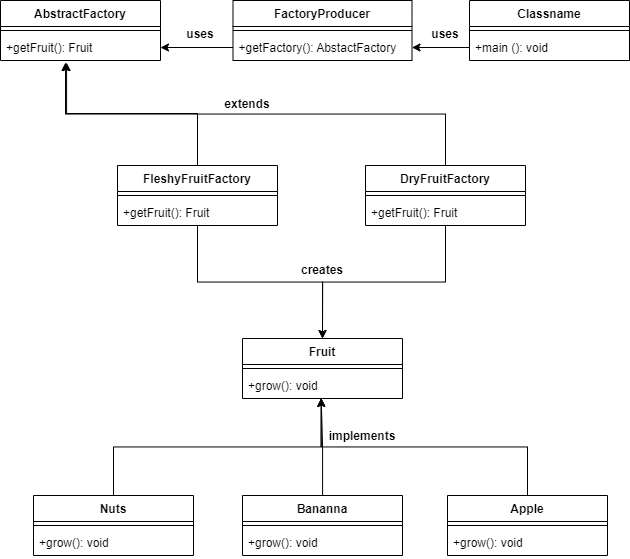

The diagram above was exported from draw.io. Its source (the exported page's mxGraphModel, read from the mxfile embedded in the PNG):
<mxGraphModel dx="1095" dy="1264" grid="0" gridSize="10" guides="1" tooltips="1" connect="1" arrows="1" fold="1" page="0" pageScale="1" pageWidth="850" pageHeight="1100" math="0" shadow="0">
  <root>
    <mxCell id="0" />
    <mxCell id="1" parent="0" />
    <mxCell id="NuFG4w6WcgUJGpMuGMTx-1" value="Classname" style="swimlane;fontStyle=1;align=center;verticalAlign=top;childLayout=stackLayout;horizontal=1;startSize=26;horizontalStack=0;resizeParent=1;resizeParentMax=0;resizeLast=0;collapsible=1;marginBottom=0;" vertex="1" parent="1">
      <mxGeometry x="103" y="-77" width="160" height="60" as="geometry" />
    </mxCell>
    <mxCell id="NuFG4w6WcgUJGpMuGMTx-3" value="" style="line;strokeWidth=1;fillColor=none;align=left;verticalAlign=middle;spacingTop=-1;spacingLeft=3;spacingRight=3;rotatable=0;labelPosition=right;points=[];portConstraint=eastwest;strokeColor=inherit;" vertex="1" parent="NuFG4w6WcgUJGpMuGMTx-1">
      <mxGeometry y="26" width="160" height="8" as="geometry" />
    </mxCell>
    <mxCell id="NuFG4w6WcgUJGpMuGMTx-4" value="+main (): void" style="text;strokeColor=none;fillColor=none;align=left;verticalAlign=top;spacingLeft=4;spacingRight=4;overflow=hidden;rotatable=0;points=[[0,0.5],[1,0.5]];portConstraint=eastwest;" vertex="1" parent="NuFG4w6WcgUJGpMuGMTx-1">
      <mxGeometry y="34" width="160" height="26" as="geometry" />
    </mxCell>
    <mxCell id="NuFG4w6WcgUJGpMuGMTx-9" value="AbstractFactory" style="swimlane;fontStyle=1;align=center;verticalAlign=top;childLayout=stackLayout;horizontal=1;startSize=26;horizontalStack=0;resizeParent=1;resizeParentMax=0;resizeLast=0;collapsible=1;marginBottom=0;" vertex="1" parent="1">
      <mxGeometry x="-366" y="-77" width="160" height="60" as="geometry" />
    </mxCell>
    <mxCell id="NuFG4w6WcgUJGpMuGMTx-11" value="" style="line;strokeWidth=1;fillColor=none;align=left;verticalAlign=middle;spacingTop=-1;spacingLeft=3;spacingRight=3;rotatable=0;labelPosition=right;points=[];portConstraint=eastwest;strokeColor=inherit;" vertex="1" parent="NuFG4w6WcgUJGpMuGMTx-9">
      <mxGeometry y="26" width="160" height="8" as="geometry" />
    </mxCell>
    <mxCell id="NuFG4w6WcgUJGpMuGMTx-12" value="+getFruit(): Fruit" style="text;strokeColor=none;fillColor=none;align=left;verticalAlign=top;spacingLeft=4;spacingRight=4;overflow=hidden;rotatable=0;points=[[0,0.5],[1,0.5]];portConstraint=eastwest;" vertex="1" parent="NuFG4w6WcgUJGpMuGMTx-9">
      <mxGeometry y="34" width="160" height="26" as="geometry" />
    </mxCell>
    <mxCell id="NuFG4w6WcgUJGpMuGMTx-14" value="FactoryProducer" style="swimlane;fontStyle=1;align=center;verticalAlign=top;childLayout=stackLayout;horizontal=1;startSize=26;horizontalStack=0;resizeParent=1;resizeParentMax=0;resizeLast=0;collapsible=1;marginBottom=0;" vertex="1" parent="1">
      <mxGeometry x="-133.5" y="-77" width="179" height="60" as="geometry" />
    </mxCell>
    <mxCell id="NuFG4w6WcgUJGpMuGMTx-16" value="" style="line;strokeWidth=1;fillColor=none;align=left;verticalAlign=middle;spacingTop=-1;spacingLeft=3;spacingRight=3;rotatable=0;labelPosition=right;points=[];portConstraint=eastwest;strokeColor=inherit;" vertex="1" parent="NuFG4w6WcgUJGpMuGMTx-14">
      <mxGeometry y="26" width="179" height="8" as="geometry" />
    </mxCell>
    <mxCell id="NuFG4w6WcgUJGpMuGMTx-17" value="+getFactory(): AbstactFactory" style="text;strokeColor=none;fillColor=none;align=left;verticalAlign=top;spacingLeft=4;spacingRight=4;overflow=hidden;rotatable=0;points=[[0,0.5],[1,0.5]];portConstraint=eastwest;" vertex="1" parent="NuFG4w6WcgUJGpMuGMTx-14">
      <mxGeometry y="34" width="179" height="26" as="geometry" />
    </mxCell>
    <mxCell id="NuFG4w6WcgUJGpMuGMTx-43" style="edgeStyle=orthogonalEdgeStyle;rounded=0;orthogonalLoop=1;jettySize=auto;html=1;exitX=0.5;exitY=0;exitDx=0;exitDy=0;entryX=0.413;entryY=1.08;entryDx=0;entryDy=0;entryPerimeter=0;" edge="1" parent="1" source="NuFG4w6WcgUJGpMuGMTx-18" target="NuFG4w6WcgUJGpMuGMTx-12">
      <mxGeometry relative="1" as="geometry">
        <Array as="points">
          <mxPoint x="-169" y="36" />
          <mxPoint x="-300" y="36" />
        </Array>
      </mxGeometry>
    </mxCell>
    <mxCell id="NuFG4w6WcgUJGpMuGMTx-46" style="edgeStyle=orthogonalEdgeStyle;rounded=0;orthogonalLoop=1;jettySize=auto;html=1;entryX=0.5;entryY=0;entryDx=0;entryDy=0;" edge="1" parent="1" source="NuFG4w6WcgUJGpMuGMTx-18" target="NuFG4w6WcgUJGpMuGMTx-26">
      <mxGeometry relative="1" as="geometry" />
    </mxCell>
    <mxCell id="NuFG4w6WcgUJGpMuGMTx-18" value="FleshyFruitFactory" style="swimlane;fontStyle=1;align=center;verticalAlign=top;childLayout=stackLayout;horizontal=1;startSize=26;horizontalStack=0;resizeParent=1;resizeParentMax=0;resizeLast=0;collapsible=1;marginBottom=0;" vertex="1" parent="1">
      <mxGeometry x="-249" y="88" width="160" height="60" as="geometry" />
    </mxCell>
    <mxCell id="NuFG4w6WcgUJGpMuGMTx-20" value="" style="line;strokeWidth=1;fillColor=none;align=left;verticalAlign=middle;spacingTop=-1;spacingLeft=3;spacingRight=3;rotatable=0;labelPosition=right;points=[];portConstraint=eastwest;strokeColor=inherit;" vertex="1" parent="NuFG4w6WcgUJGpMuGMTx-18">
      <mxGeometry y="26" width="160" height="8" as="geometry" />
    </mxCell>
    <mxCell id="NuFG4w6WcgUJGpMuGMTx-21" value="+getFruit(): Fruit" style="text;strokeColor=none;fillColor=none;align=left;verticalAlign=top;spacingLeft=4;spacingRight=4;overflow=hidden;rotatable=0;points=[[0,0.5],[1,0.5]];portConstraint=eastwest;" vertex="1" parent="NuFG4w6WcgUJGpMuGMTx-18">
      <mxGeometry y="34" width="160" height="26" as="geometry" />
    </mxCell>
    <mxCell id="NuFG4w6WcgUJGpMuGMTx-45" style="edgeStyle=orthogonalEdgeStyle;rounded=0;orthogonalLoop=1;jettySize=auto;html=1;exitX=0.5;exitY=0;exitDx=0;exitDy=0;" edge="1" parent="1" source="NuFG4w6WcgUJGpMuGMTx-22">
      <mxGeometry relative="1" as="geometry">
        <mxPoint x="-301" y="-15" as="targetPoint" />
      </mxGeometry>
    </mxCell>
    <mxCell id="NuFG4w6WcgUJGpMuGMTx-47" style="edgeStyle=orthogonalEdgeStyle;rounded=0;orthogonalLoop=1;jettySize=auto;html=1;entryX=0.5;entryY=0;entryDx=0;entryDy=0;" edge="1" parent="1" source="NuFG4w6WcgUJGpMuGMTx-22" target="NuFG4w6WcgUJGpMuGMTx-26">
      <mxGeometry relative="1" as="geometry" />
    </mxCell>
    <mxCell id="NuFG4w6WcgUJGpMuGMTx-22" value="DryFruitFactory" style="swimlane;fontStyle=1;align=center;verticalAlign=top;childLayout=stackLayout;horizontal=1;startSize=26;horizontalStack=0;resizeParent=1;resizeParentMax=0;resizeLast=0;collapsible=1;marginBottom=0;" vertex="1" parent="1">
      <mxGeometry x="-1" y="88" width="160" height="60" as="geometry" />
    </mxCell>
    <mxCell id="NuFG4w6WcgUJGpMuGMTx-24" value="" style="line;strokeWidth=1;fillColor=none;align=left;verticalAlign=middle;spacingTop=-1;spacingLeft=3;spacingRight=3;rotatable=0;labelPosition=right;points=[];portConstraint=eastwest;strokeColor=inherit;" vertex="1" parent="NuFG4w6WcgUJGpMuGMTx-22">
      <mxGeometry y="26" width="160" height="8" as="geometry" />
    </mxCell>
    <mxCell id="NuFG4w6WcgUJGpMuGMTx-25" value="+getFruit(): Fruit" style="text;strokeColor=none;fillColor=none;align=left;verticalAlign=top;spacingLeft=4;spacingRight=4;overflow=hidden;rotatable=0;points=[[0,0.5],[1,0.5]];portConstraint=eastwest;" vertex="1" parent="NuFG4w6WcgUJGpMuGMTx-22">
      <mxGeometry y="34" width="160" height="26" as="geometry" />
    </mxCell>
    <mxCell id="NuFG4w6WcgUJGpMuGMTx-26" value="Fruit" style="swimlane;fontStyle=1;align=center;verticalAlign=top;childLayout=stackLayout;horizontal=1;startSize=26;horizontalStack=0;resizeParent=1;resizeParentMax=0;resizeLast=0;collapsible=1;marginBottom=0;" vertex="1" parent="1">
      <mxGeometry x="-124" y="261" width="160" height="60" as="geometry" />
    </mxCell>
    <mxCell id="NuFG4w6WcgUJGpMuGMTx-28" value="" style="line;strokeWidth=1;fillColor=none;align=left;verticalAlign=middle;spacingTop=-1;spacingLeft=3;spacingRight=3;rotatable=0;labelPosition=right;points=[];portConstraint=eastwest;strokeColor=inherit;" vertex="1" parent="NuFG4w6WcgUJGpMuGMTx-26">
      <mxGeometry y="26" width="160" height="8" as="geometry" />
    </mxCell>
    <mxCell id="NuFG4w6WcgUJGpMuGMTx-29" value="+grow(): void" style="text;strokeColor=none;fillColor=none;align=left;verticalAlign=top;spacingLeft=4;spacingRight=4;overflow=hidden;rotatable=0;points=[[0,0.5],[1,0.5]];portConstraint=eastwest;" vertex="1" parent="NuFG4w6WcgUJGpMuGMTx-26">
      <mxGeometry y="34" width="160" height="26" as="geometry" />
    </mxCell>
    <mxCell id="NuFG4w6WcgUJGpMuGMTx-48" style="edgeStyle=orthogonalEdgeStyle;rounded=0;orthogonalLoop=1;jettySize=auto;html=1;entryX=0.492;entryY=0.994;entryDx=0;entryDy=0;entryPerimeter=0;" edge="1" parent="1" source="NuFG4w6WcgUJGpMuGMTx-30" target="NuFG4w6WcgUJGpMuGMTx-29">
      <mxGeometry relative="1" as="geometry" />
    </mxCell>
    <mxCell id="NuFG4w6WcgUJGpMuGMTx-30" value="Nuts" style="swimlane;fontStyle=1;align=center;verticalAlign=top;childLayout=stackLayout;horizontal=1;startSize=26;horizontalStack=0;resizeParent=1;resizeParentMax=0;resizeLast=0;collapsible=1;marginBottom=0;" vertex="1" parent="1">
      <mxGeometry x="-333" y="418" width="160" height="60" as="geometry" />
    </mxCell>
    <mxCell id="NuFG4w6WcgUJGpMuGMTx-32" value="" style="line;strokeWidth=1;fillColor=none;align=left;verticalAlign=middle;spacingTop=-1;spacingLeft=3;spacingRight=3;rotatable=0;labelPosition=right;points=[];portConstraint=eastwest;strokeColor=inherit;" vertex="1" parent="NuFG4w6WcgUJGpMuGMTx-30">
      <mxGeometry y="26" width="160" height="8" as="geometry" />
    </mxCell>
    <mxCell id="NuFG4w6WcgUJGpMuGMTx-33" value="+grow(): void" style="text;strokeColor=none;fillColor=none;align=left;verticalAlign=top;spacingLeft=4;spacingRight=4;overflow=hidden;rotatable=0;points=[[0,0.5],[1,0.5]];portConstraint=eastwest;" vertex="1" parent="NuFG4w6WcgUJGpMuGMTx-30">
      <mxGeometry y="34" width="160" height="26" as="geometry" />
    </mxCell>
    <mxCell id="NuFG4w6WcgUJGpMuGMTx-51" style="edgeStyle=orthogonalEdgeStyle;rounded=0;orthogonalLoop=1;jettySize=auto;html=1;entryX=0.492;entryY=0.994;entryDx=0;entryDy=0;entryPerimeter=0;" edge="1" parent="1" source="NuFG4w6WcgUJGpMuGMTx-34" target="NuFG4w6WcgUJGpMuGMTx-29">
      <mxGeometry relative="1" as="geometry" />
    </mxCell>
    <mxCell id="NuFG4w6WcgUJGpMuGMTx-34" value="Bananna" style="swimlane;fontStyle=1;align=center;verticalAlign=top;childLayout=stackLayout;horizontal=1;startSize=26;horizontalStack=0;resizeParent=1;resizeParentMax=0;resizeLast=0;collapsible=1;marginBottom=0;" vertex="1" parent="1">
      <mxGeometry x="-124" y="418" width="160" height="60" as="geometry" />
    </mxCell>
    <mxCell id="NuFG4w6WcgUJGpMuGMTx-35" value="" style="line;strokeWidth=1;fillColor=none;align=left;verticalAlign=middle;spacingTop=-1;spacingLeft=3;spacingRight=3;rotatable=0;labelPosition=right;points=[];portConstraint=eastwest;strokeColor=inherit;" vertex="1" parent="NuFG4w6WcgUJGpMuGMTx-34">
      <mxGeometry y="26" width="160" height="8" as="geometry" />
    </mxCell>
    <mxCell id="NuFG4w6WcgUJGpMuGMTx-36" value="+grow(): void" style="text;strokeColor=none;fillColor=none;align=left;verticalAlign=top;spacingLeft=4;spacingRight=4;overflow=hidden;rotatable=0;points=[[0,0.5],[1,0.5]];portConstraint=eastwest;" vertex="1" parent="NuFG4w6WcgUJGpMuGMTx-34">
      <mxGeometry y="34" width="160" height="26" as="geometry" />
    </mxCell>
    <mxCell id="NuFG4w6WcgUJGpMuGMTx-50" style="edgeStyle=orthogonalEdgeStyle;rounded=0;orthogonalLoop=1;jettySize=auto;html=1;entryX=0.492;entryY=0.994;entryDx=0;entryDy=0;entryPerimeter=0;" edge="1" parent="1" source="NuFG4w6WcgUJGpMuGMTx-37" target="NuFG4w6WcgUJGpMuGMTx-29">
      <mxGeometry relative="1" as="geometry" />
    </mxCell>
    <mxCell id="NuFG4w6WcgUJGpMuGMTx-37" value="Apple" style="swimlane;fontStyle=1;align=center;verticalAlign=top;childLayout=stackLayout;horizontal=1;startSize=26;horizontalStack=0;resizeParent=1;resizeParentMax=0;resizeLast=0;collapsible=1;marginBottom=0;" vertex="1" parent="1">
      <mxGeometry x="81" y="418" width="160" height="60" as="geometry" />
    </mxCell>
    <mxCell id="NuFG4w6WcgUJGpMuGMTx-38" value="" style="line;strokeWidth=1;fillColor=none;align=left;verticalAlign=middle;spacingTop=-1;spacingLeft=3;spacingRight=3;rotatable=0;labelPosition=right;points=[];portConstraint=eastwest;strokeColor=inherit;" vertex="1" parent="NuFG4w6WcgUJGpMuGMTx-37">
      <mxGeometry y="26" width="160" height="8" as="geometry" />
    </mxCell>
    <mxCell id="NuFG4w6WcgUJGpMuGMTx-39" value="+grow(): void" style="text;strokeColor=none;fillColor=none;align=left;verticalAlign=top;spacingLeft=4;spacingRight=4;overflow=hidden;rotatable=0;points=[[0,0.5],[1,0.5]];portConstraint=eastwest;" vertex="1" parent="NuFG4w6WcgUJGpMuGMTx-37">
      <mxGeometry y="34" width="160" height="26" as="geometry" />
    </mxCell>
    <mxCell id="NuFG4w6WcgUJGpMuGMTx-52" style="edgeStyle=orthogonalEdgeStyle;rounded=0;orthogonalLoop=1;jettySize=auto;html=1;entryX=1;entryY=0.5;entryDx=0;entryDy=0;" edge="1" parent="1" source="NuFG4w6WcgUJGpMuGMTx-4" target="NuFG4w6WcgUJGpMuGMTx-17">
      <mxGeometry relative="1" as="geometry" />
    </mxCell>
    <mxCell id="NuFG4w6WcgUJGpMuGMTx-54" style="edgeStyle=orthogonalEdgeStyle;rounded=0;orthogonalLoop=1;jettySize=auto;html=1;entryX=1;entryY=0.5;entryDx=0;entryDy=0;" edge="1" parent="1" source="NuFG4w6WcgUJGpMuGMTx-17" target="NuFG4w6WcgUJGpMuGMTx-12">
      <mxGeometry relative="1" as="geometry" />
    </mxCell>
    <mxCell id="NuFG4w6WcgUJGpMuGMTx-55" value="uses" style="text;align=center;fontStyle=1;verticalAlign=middle;spacingLeft=3;spacingRight=3;strokeColor=none;rotatable=0;points=[[0,0.5],[1,0.5]];portConstraint=eastwest;" vertex="1" parent="1">
      <mxGeometry x="-206" y="-57" width="80" height="26" as="geometry" />
    </mxCell>
    <mxCell id="NuFG4w6WcgUJGpMuGMTx-57" value="uses" style="text;align=center;fontStyle=1;verticalAlign=middle;spacingLeft=3;spacingRight=3;strokeColor=none;rotatable=0;points=[[0,0.5],[1,0.5]];portConstraint=eastwest;" vertex="1" parent="1">
      <mxGeometry x="39" y="-57" width="80" height="26" as="geometry" />
    </mxCell>
    <mxCell id="NuFG4w6WcgUJGpMuGMTx-58" value="extends" style="text;align=center;fontStyle=1;verticalAlign=middle;spacingLeft=3;spacingRight=3;strokeColor=none;rotatable=0;points=[[0,0.5],[1,0.5]];portConstraint=eastwest;" vertex="1" parent="1">
      <mxGeometry x="-159" y="13" width="80" height="26" as="geometry" />
    </mxCell>
    <mxCell id="NuFG4w6WcgUJGpMuGMTx-59" value="creates" style="text;align=center;fontStyle=1;verticalAlign=middle;spacingLeft=3;spacingRight=3;strokeColor=none;rotatable=0;points=[[0,0.5],[1,0.5]];portConstraint=eastwest;" vertex="1" parent="1">
      <mxGeometry x="-84" y="179" width="80" height="26" as="geometry" />
    </mxCell>
    <mxCell id="NuFG4w6WcgUJGpMuGMTx-60" value="implements" style="text;align=center;fontStyle=1;verticalAlign=middle;spacingLeft=3;spacingRight=3;strokeColor=none;rotatable=0;points=[[0,0.5],[1,0.5]];portConstraint=eastwest;" vertex="1" parent="1">
      <mxGeometry x="-44" y="345" width="80" height="26" as="geometry" />
    </mxCell>
  </root>
</mxGraphModel>